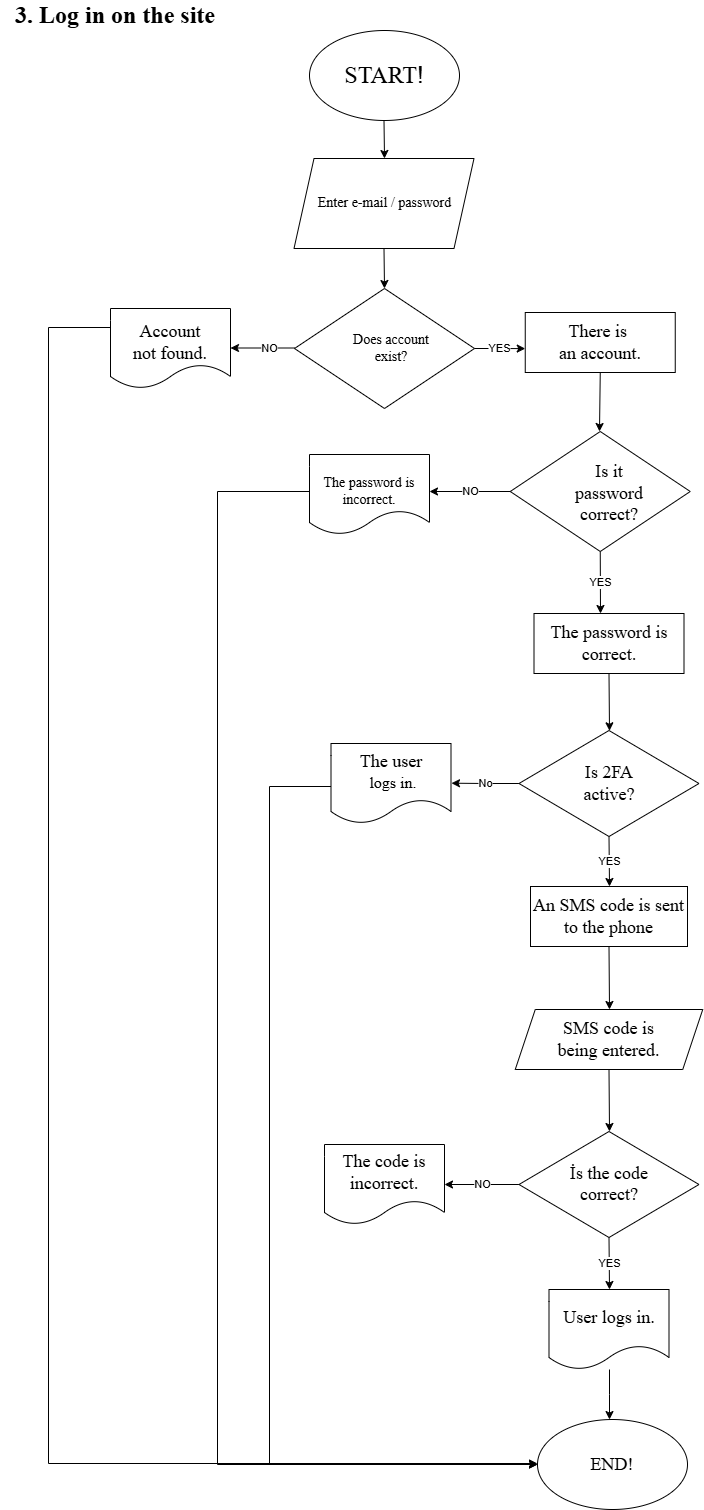

The diagram above was exported from draw.io. Its source (the exported page's mxGraphModel, read from the mxfile embedded in the PNG):
<mxGraphModel dx="984" dy="572" grid="1" gridSize="13" guides="1" tooltips="1" connect="1" arrows="1" fold="1" page="1" pageScale="1" pageWidth="827" pageHeight="1169" math="0" shadow="0">
  <root>
    <mxCell id="0" />
    <mxCell id="1" parent="0" />
    <mxCell id="jF8jtlCE0QASTHbcadh7-120" edge="1" parent="1" source="jF8jtlCE0QASTHbcadh7-68" style="edgeStyle=elbowEdgeStyle;rounded=0;orthogonalLoop=1;jettySize=auto;html=1;defaultLabelBackgroundColor=gap;exitX=0;exitY=1;exitDx=0;exitDy=0;entryX=0;entryY=0.5;entryDx=0;entryDy=0;" target="jF8jtlCE0QASTHbcadh7-94">
      <mxGeometry relative="1" x="-0.0971" as="geometry">
        <Array as="points">
          <mxPoint x="299" y="1157" />
        </Array>
        <mxPoint x="318" y="819" as="sourcePoint" />
        <mxPoint x="468" y="1482" as="targetPoint" />
      </mxGeometry>
    </mxCell>
    <mxCell id="jF8jtlCE0QASTHbcadh7-118" edge="1" parent="1" source="jF8jtlCE0QASTHbcadh7-42" style="edgeStyle=elbowEdgeStyle;rounded=0;orthogonalLoop=1;jettySize=auto;html=1;exitX=0;exitY=0.5;exitDx=0;exitDy=0;defaultLabelBackgroundColor=gap;entryX=0;entryY=0.5;entryDx=0;entryDy=0;" target="jF8jtlCE0QASTHbcadh7-94">
      <mxGeometry relative="1" x="-0.9195" as="geometry">
        <Array as="points">
          <mxPoint x="247" y="1079" />
        </Array>
        <mxPoint x="169" y="1365" as="targetPoint" />
      </mxGeometry>
    </mxCell>
    <mxCell id="jF8jtlCE0QASTHbcadh7-1" parent="1" style="text;html=1;whiteSpace=wrap;strokeColor=none;fillColor=none;align=center;verticalAlign=middle;rounded=0;" value="&lt;font style=&quot;font-size: 24px; color: light-dark(rgb(0, 0, 0), rgb(102, 0, 0));&quot; face=&quot;Times New Roman&quot;&gt;&lt;b&gt;3. Log in on the site&lt;/b&gt;&lt;/font&gt;" vertex="1">
      <mxGeometry height="30" width="230" x="30" y="50" as="geometry" />
    </mxCell>
    <mxCell id="jF8jtlCE0QASTHbcadh7-5" edge="1" parent="1" style="edgeStyle=elbowEdgeStyle;rounded=0;orthogonalLoop=1;jettySize=auto;html=1;exitX=0.5;exitY=1;exitDx=0;exitDy=0;defaultLabelBackgroundColor=gap;">
      <mxGeometry relative="1" x="0.5897" as="geometry">
        <mxPoint x="413.5" y="170" as="sourcePoint" />
        <mxPoint x="413.5" y="208" as="targetPoint" />
      </mxGeometry>
    </mxCell>
    <mxCell id="jF8jtlCE0QASTHbcadh7-2" parent="1" style="ellipse;whiteSpace=wrap;html=1;shapeInside=1;" value="" vertex="1">
      <mxGeometry height="90" width="150" x="339" y="80" as="geometry" />
    </mxCell>
    <mxCell id="jF8jtlCE0QASTHbcadh7-3" parent="1" style="text;html=1;whiteSpace=wrap;strokeColor=none;fillColor=none;align=center;verticalAlign=middle;rounded=0;" value="&lt;font style=&quot;font-size: 24px;&quot;&gt;&lt;font face=&quot;Times New Roman&quot; style=&quot;&quot;&gt;START&lt;/font&gt;!&lt;/font&gt;" vertex="1">
      <mxGeometry height="30" width="60" x="384" y="110" as="geometry" />
    </mxCell>
    <mxCell id="jF8jtlCE0QASTHbcadh7-11" edge="1" parent="1" source="jF8jtlCE0QASTHbcadh7-6" style="edgeStyle=elbowEdgeStyle;rounded=0;orthogonalLoop=1;jettySize=auto;html=1;exitX=0.5;exitY=1;exitDx=0;exitDy=0;defaultLabelBackgroundColor=gap;">
      <mxGeometry relative="1" x="1" as="geometry">
        <mxPoint x="414" y="338" as="targetPoint" />
      </mxGeometry>
    </mxCell>
    <mxCell id="jF8jtlCE0QASTHbcadh7-6" parent="1" style="shape=parallelogram;perimeter=parallelogramPerimeter;whiteSpace=wrap;html=1;shapeInside=1;fixedSize=1;" value="&lt;div&gt;&lt;br/&gt;&lt;/div&gt;" vertex="1">
      <mxGeometry height="90" width="180" x="323.5" y="208" as="geometry" />
    </mxCell>
    <mxCell id="jF8jtlCE0QASTHbcadh7-7" parent="1" style="text;html=1;whiteSpace=wrap;strokeColor=none;fillColor=none;align=center;verticalAlign=middle;rounded=0;" value="&lt;font face=&quot;Times New Roman&quot;&gt;&lt;span style=&quot;font-size: 14px;&quot;&gt;Enter e-mail / password&lt;/span&gt;&lt;/font&gt;" vertex="1">
      <mxGeometry height="30" width="219" x="304.5" y="238" as="geometry" />
    </mxCell>
    <mxCell id="jF8jtlCE0QASTHbcadh7-8" parent="1" style="rhombus;whiteSpace=wrap;html=1;shapeInside=1;" value="" vertex="1">
      <mxGeometry height="120" width="180" x="324" y="338" as="geometry" />
    </mxCell>
    <mxCell id="jF8jtlCE0QASTHbcadh7-13" edge="1" parent="1" style="edgeStyle=elbowEdgeStyle;rounded=0;orthogonalLoop=1;jettySize=auto;html=1;defaultLabelBackgroundColor=gap;exitX=0;exitY=0.5;exitDx=0;exitDy=0;entryX=1;entryY=0.5;entryDx=0;entryDy=0;" value="NO">
      <mxGeometry relative="1" x="-0.2188" as="geometry">
        <mxPoint as="offset" />
        <Array as="points">
          <mxPoint x="299" y="386.5" />
        </Array>
        <mxPoint x="324" y="397.5" as="sourcePoint" />
        <mxPoint x="260" y="397.5" as="targetPoint" />
      </mxGeometry>
    </mxCell>
    <mxCell id="jF8jtlCE0QASTHbcadh7-122" edge="1" parent="1" style="edgeStyle=elbowEdgeStyle;rounded=0;orthogonalLoop=1;jettySize=auto;html=1;exitX=0;exitY=0.25;exitDx=0;exitDy=0;defaultLabelBackgroundColor=gap;entryX=0;entryY=0.5;entryDx=0;entryDy=0;">
      <mxGeometry relative="1" as="geometry">
        <Array as="points">
          <mxPoint x="78" y="961" />
        </Array>
        <mxPoint x="140" y="377" as="sourcePoint" />
        <mxPoint x="567" y="1513" as="targetPoint" />
      </mxGeometry>
    </mxCell>
    <mxCell id="jF8jtlCE0QASTHbcadh7-27" parent="1" style="shape=document;whiteSpace=wrap;html=1;boundedLbl=1;" value="" vertex="1">
      <mxGeometry height="80" width="120" x="140" y="358" as="geometry" />
    </mxCell>
    <mxCell id="jF8jtlCE0QASTHbcadh7-28" parent="1" style="text;html=1;whiteSpace=wrap;strokeColor=none;fillColor=none;align=center;verticalAlign=middle;rounded=0;" value="&lt;span style=&quot;font-family: &amp;quot;Times New Roman&amp;quot;; font-size: 18px;&quot;&gt;Account not found.&lt;/span&gt;" vertex="1">
      <mxGeometry height="30" width="90" x="155" y="377" as="geometry" />
    </mxCell>
    <mxCell id="wal5mSpyQo22a5dS0lAz-7" edge="1" parent="1" source="jF8jtlCE0QASTHbcadh7-29" style="edgeStyle=elbowEdgeStyle;rounded=0;orthogonalLoop=1;jettySize=auto;html=1;exitX=0.5;exitY=1;exitDx=0;exitDy=0;defaultLabelBackgroundColor=gap;">
      <mxGeometry relative="1" as="geometry">
        <mxPoint x="629.072463768116" y="481" as="targetPoint" />
      </mxGeometry>
    </mxCell>
    <mxCell id="jF8jtlCE0QASTHbcadh7-29" parent="1" style="rounded=0;whiteSpace=wrap;html=1;" value="&lt;span style=&quot;font-family: &amp;quot;Times New Roman&amp;quot;; font-size: 18px;&quot;&gt;There is&amp;nbsp;&lt;/span&gt;&lt;div&gt;&lt;span style=&quot;font-family: &amp;quot;Times New Roman&amp;quot;; font-size: 18px;&quot;&gt;an account.&lt;/span&gt;&lt;/div&gt;" vertex="1">
      <mxGeometry height="60" width="150" x="554.75" y="362" as="geometry" />
    </mxCell>
    <mxCell id="jF8jtlCE0QASTHbcadh7-57" edge="1" parent="1" source="jF8jtlCE0QASTHbcadh7-36" style="edgeStyle=elbowEdgeStyle;rounded=0;orthogonalLoop=1;jettySize=auto;html=1;exitX=0;exitY=0.5;exitDx=0;exitDy=0;entryX=1;entryY=0.5;entryDx=0;entryDy=0;defaultLabelBackgroundColor=gap;" target="jF8jtlCE0QASTHbcadh7-42" value="NO">
      <mxGeometry relative="1" as="geometry" />
    </mxCell>
    <mxCell id="jF8jtlCE0QASTHbcadh7-58" edge="1" parent="1" source="jF8jtlCE0QASTHbcadh7-36" style="edgeStyle=elbowEdgeStyle;rounded=0;orthogonalLoop=1;jettySize=auto;html=1;exitX=0.5;exitY=1;exitDx=0;exitDy=0;defaultLabelBackgroundColor=gap;" target="jF8jtlCE0QASTHbcadh7-43" value="YES">
      <mxGeometry relative="1" as="geometry" />
    </mxCell>
    <mxCell id="jF8jtlCE0QASTHbcadh7-36" parent="1" style="rhombus;whiteSpace=wrap;html=1;shapeInside=1;" value="" vertex="1">
      <mxGeometry height="120" width="180" x="539.75" y="481" as="geometry" />
    </mxCell>
    <mxCell id="jF8jtlCE0QASTHbcadh7-37" parent="1" style="text;html=1;whiteSpace=wrap;strokeColor=none;fillColor=none;align=center;verticalAlign=middle;rounded=0;" value="&lt;font face=&quot;Times New Roman&quot; style=&quot;font-size: 18px;&quot;&gt;Is it password correct?&lt;/font&gt;" vertex="1">
      <mxGeometry height="30" width="60" x="608.5" y="528" as="geometry" />
    </mxCell>
    <mxCell id="jF8jtlCE0QASTHbcadh7-41" parent="1" style="shape=document;whiteSpace=wrap;html=1;boundedLbl=1;" value="" vertex="1">
      <mxGeometry height="80" width="120" x="339" y="504" as="geometry" />
    </mxCell>
    <mxCell id="jF8jtlCE0QASTHbcadh7-42" parent="1" style="text;html=1;whiteSpace=wrap;strokeColor=none;fillColor=none;align=center;verticalAlign=middle;rounded=0;" value="&lt;font face=&quot;Times New Roman&quot; style=&quot;font-size: 14px;&quot;&gt;The password is incorrect.&lt;/font&gt;" vertex="1">
      <mxGeometry height="30" width="120" x="339" y="526" as="geometry" />
    </mxCell>
    <mxCell id="jF8jtlCE0QASTHbcadh7-107" edge="1" parent="1" source="jF8jtlCE0QASTHbcadh7-43" style="edgeStyle=elbowEdgeStyle;rounded=0;orthogonalLoop=1;jettySize=auto;html=1;exitX=0.5;exitY=1;exitDx=0;exitDy=0;defaultLabelBackgroundColor=gap;" target="jF8jtlCE0QASTHbcadh7-46">
      <mxGeometry relative="1" as="geometry" />
    </mxCell>
    <mxCell id="jF8jtlCE0QASTHbcadh7-43" parent="1" style="rounded=0;whiteSpace=wrap;html=1;" value="&lt;span style=&quot;font-family: &amp;quot;Times New Roman&amp;quot;; font-size: 18px;&quot;&gt;The password is correct.&lt;br&gt;&lt;/span&gt;" vertex="1">
      <mxGeometry height="60" width="150" x="563.5" y="663" as="geometry" />
    </mxCell>
    <mxCell id="jF8jtlCE0QASTHbcadh7-108" edge="1" parent="1" source="jF8jtlCE0QASTHbcadh7-46" style="edgeStyle=elbowEdgeStyle;rounded=0;orthogonalLoop=1;jettySize=auto;html=1;exitX=0.5;exitY=1;exitDx=0;exitDy=0;defaultLabelBackgroundColor=gap;" target="jF8jtlCE0QASTHbcadh7-63" value="YES">
      <mxGeometry relative="1" as="geometry" />
    </mxCell>
    <mxCell id="jF8jtlCE0QASTHbcadh7-109" edge="1" parent="1" source="jF8jtlCE0QASTHbcadh7-46" style="edgeStyle=elbowEdgeStyle;rounded=0;orthogonalLoop=1;jettySize=auto;html=1;exitX=0;exitY=0.5;exitDx=0;exitDy=0;defaultLabelBackgroundColor=gap;" value="No">
      <mxGeometry relative="1" as="geometry">
        <mxPoint x="481" y="832.6867469879519" as="targetPoint" />
      </mxGeometry>
    </mxCell>
    <mxCell id="jF8jtlCE0QASTHbcadh7-46" parent="1" style="rhombus;whiteSpace=wrap;html=1;shapeInside=1;" value="" vertex="1">
      <mxGeometry height="106" width="180" x="548.5" y="780" as="geometry" />
    </mxCell>
    <mxCell id="jF8jtlCE0QASTHbcadh7-47" parent="1" style="text;html=1;whiteSpace=wrap;strokeColor=none;fillColor=none;align=center;verticalAlign=middle;rounded=0;" value="&lt;font face=&quot;Times New Roman&quot; style=&quot;font-size: 18px;&quot;&gt;Is 2FA active?&lt;/font&gt;" vertex="1">
      <mxGeometry height="30" width="60" x="608.5" y="818" as="geometry" />
    </mxCell>
    <mxCell id="jF8jtlCE0QASTHbcadh7-54" edge="1" parent="1" source="jF8jtlCE0QASTHbcadh7-8" style="edgeStyle=elbowEdgeStyle;rounded=0;orthogonalLoop=1;jettySize=auto;html=1;exitX=1;exitY=0.5;exitDx=0;exitDy=0;entryX=0;entryY=0.602;entryDx=0;entryDy=0;entryPerimeter=0;defaultLabelBackgroundColor=gap;" target="jF8jtlCE0QASTHbcadh7-29" value="YES">
      <mxGeometry relative="1" as="geometry" />
    </mxCell>
    <mxCell id="jF8jtlCE0QASTHbcadh7-55" parent="1" style="text;html=1;whiteSpace=wrap;strokeColor=none;fillColor=none;align=center;verticalAlign=middle;rounded=0;" value="&lt;font face=&quot;Times New Roman&quot; style=&quot;font-size: 14px;&quot;&gt;Does account exist?&lt;/font&gt;" vertex="1">
      <mxGeometry height="30" width="90" x="375.5" y="383" as="geometry" />
    </mxCell>
    <mxCell id="jF8jtlCE0QASTHbcadh7-111" edge="1" parent="1" source="jF8jtlCE0QASTHbcadh7-63" style="edgeStyle=elbowEdgeStyle;rounded=0;orthogonalLoop=1;jettySize=auto;html=1;exitX=0.5;exitY=1;exitDx=0;exitDy=0;entryX=0.5;entryY=0;entryDx=0;entryDy=0;defaultLabelBackgroundColor=gap;" target="jF8jtlCE0QASTHbcadh7-64">
      <mxGeometry relative="1" as="geometry" />
    </mxCell>
    <mxCell id="jF8jtlCE0QASTHbcadh7-63" parent="1" style="rounded=0;whiteSpace=wrap;html=1;" value="&lt;span style=&quot;font-family: &amp;quot;Times New Roman&amp;quot;; font-size: 18px;&quot;&gt;An SMS code is sent to the phone&lt;br&gt;&lt;/span&gt;" vertex="1">
      <mxGeometry height="60" width="157" x="560" y="936" as="geometry" />
    </mxCell>
    <mxCell id="jF8jtlCE0QASTHbcadh7-78" edge="1" parent="1" source="jF8jtlCE0QASTHbcadh7-64" style="edgeStyle=elbowEdgeStyle;rounded=0;orthogonalLoop=1;jettySize=auto;html=1;exitX=0.75;exitY=0;exitDx=0;exitDy=0;entryX=1;entryY=0;entryDx=0;entryDy=0;defaultLabelBackgroundColor=gap;" target="jF8jtlCE0QASTHbcadh7-65">
      <mxGeometry relative="1" as="geometry" />
    </mxCell>
    <mxCell id="jF8jtlCE0QASTHbcadh7-112" edge="1" parent="1" source="jF8jtlCE0QASTHbcadh7-64" style="edgeStyle=elbowEdgeStyle;rounded=0;orthogonalLoop=1;jettySize=auto;html=1;exitX=0.5;exitY=1;exitDx=0;exitDy=0;entryX=0.5;entryY=0;entryDx=0;entryDy=0;defaultLabelBackgroundColor=gap;" target="jF8jtlCE0QASTHbcadh7-88">
      <mxGeometry relative="1" as="geometry" />
    </mxCell>
    <mxCell id="jF8jtlCE0QASTHbcadh7-64" parent="1" style="shape=parallelogram;perimeter=parallelogramPerimeter;whiteSpace=wrap;html=1;shapeInside=1;fixedSize=1;" value="" vertex="1">
      <mxGeometry height="60" width="187.5" x="544.75" y="1059" as="geometry" />
    </mxCell>
    <mxCell id="jF8jtlCE0QASTHbcadh7-65" parent="1" style="text;html=1;whiteSpace=wrap;strokeColor=none;fillColor=none;align=center;verticalAlign=middle;rounded=0;" value="&lt;font face=&quot;Times New Roman&quot; style=&quot;font-size: 18px;&quot;&gt;SMS code is being entered.&lt;/font&gt;" vertex="1">
      <mxGeometry height="30" width="132.5" x="572.25" y="1074" as="geometry" />
    </mxCell>
    <mxCell id="jF8jtlCE0QASTHbcadh7-67" parent="1" style="shape=document;whiteSpace=wrap;html=1;boundedLbl=1;" value="" vertex="1">
      <mxGeometry height="80" width="120" x="360.5" y="793" as="geometry" />
    </mxCell>
    <mxCell id="jF8jtlCE0QASTHbcadh7-68" parent="1" style="text;html=1;whiteSpace=wrap;strokeColor=none;fillColor=none;align=center;verticalAlign=middle;rounded=0;" value="&lt;font face=&quot;Times New Roman&quot; style=&quot;font-size: 18px;&quot;&gt;The user&lt;/font&gt;&lt;div&gt;&lt;font face=&quot;Times New Roman&quot; style=&quot;&quot; size=&quot;3&quot;&gt;&amp;nbsp;logs in.&lt;/font&gt;&lt;/div&gt;" vertex="1">
      <mxGeometry height="30" width="106" x="367.5" y="806" as="geometry" />
    </mxCell>
    <mxCell id="jF8jtlCE0QASTHbcadh7-113" edge="1" parent="1" source="jF8jtlCE0QASTHbcadh7-88" style="edgeStyle=elbowEdgeStyle;rounded=0;orthogonalLoop=1;jettySize=auto;html=1;exitX=0;exitY=0.5;exitDx=0;exitDy=0;entryX=1;entryY=0.5;entryDx=0;entryDy=0;defaultLabelBackgroundColor=gap;" target="jF8jtlCE0QASTHbcadh7-95" value="NO">
      <mxGeometry relative="1" as="geometry" />
    </mxCell>
    <mxCell id="jF8jtlCE0QASTHbcadh7-114" edge="1" parent="1" source="jF8jtlCE0QASTHbcadh7-88" style="edgeStyle=elbowEdgeStyle;rounded=0;orthogonalLoop=1;jettySize=auto;html=1;exitX=0.5;exitY=1;exitDx=0;exitDy=0;defaultLabelBackgroundColor=gap;" target="jF8jtlCE0QASTHbcadh7-89" value="YES">
      <mxGeometry relative="1" as="geometry" />
    </mxCell>
    <mxCell id="jF8jtlCE0QASTHbcadh7-88" parent="1" style="rhombus;whiteSpace=wrap;html=1;shapeInside=1;" value="&lt;font face=&quot;Times New Roman&quot; style=&quot;font-size: 18px;&quot;&gt;İs the code correct?&lt;/font&gt;" vertex="1">
      <mxGeometry height="106" width="180" x="548.5" y="1181" as="geometry" />
    </mxCell>
    <mxCell id="jF8jtlCE0QASTHbcadh7-115" edge="1" parent="1" source="jF8jtlCE0QASTHbcadh7-89" style="edgeStyle=elbowEdgeStyle;rounded=0;orthogonalLoop=1;jettySize=auto;html=1;defaultLabelBackgroundColor=gap;" target="jF8jtlCE0QASTHbcadh7-94" value="">
      <mxGeometry relative="1" as="geometry" />
    </mxCell>
    <mxCell id="jF8jtlCE0QASTHbcadh7-89" parent="1" style="shape=document;whiteSpace=wrap;html=1;boundedLbl=1;" value="&lt;font face=&quot;Times New Roman&quot; style=&quot;font-size: 18px;&quot;&gt;User logs in.&lt;/font&gt;" vertex="1">
      <mxGeometry height="80" width="120" x="578.5" y="1339" as="geometry" />
    </mxCell>
    <mxCell id="jF8jtlCE0QASTHbcadh7-94" parent="1" style="ellipse;whiteSpace=wrap;html=1;shapeInside=1;" value="&lt;font face=&quot;Times New Roman&quot; style=&quot;font-size: 18px;&quot;&gt;END!&lt;/font&gt;" vertex="1">
      <mxGeometry height="90" width="150" x="567" y="1469" as="geometry" />
    </mxCell>
    <mxCell id="jF8jtlCE0QASTHbcadh7-95" parent="1" style="shape=document;whiteSpace=wrap;html=1;boundedLbl=1;" value="&lt;font face=&quot;Times New Roman&quot; style=&quot;font-size: 18px;&quot;&gt;The code is incorrect.&lt;/font&gt;" vertex="1">
      <mxGeometry height="80" width="120" x="354" y="1194" as="geometry" />
    </mxCell>
  </root>
</mxGraphModel>